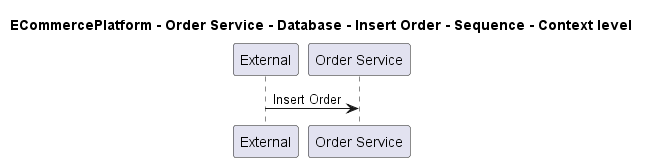

The diagram above was rendered by PlantUML. Its source (embedded in the PNG):
@startuml
!pragma layout smetana

title ECommercePlatform - Order Service - Database - Insert Order - Sequence - Context level

participant "External" as C4InterFlow.SoftwareSystems.ExternalSystem
participant "Order Service" as ECommercePlatform.SoftwareSystems.OrderService

C4InterFlow.SoftwareSystems.ExternalSystem -> ECommercePlatform.SoftwareSystems.OrderService : Insert Order


@enduml